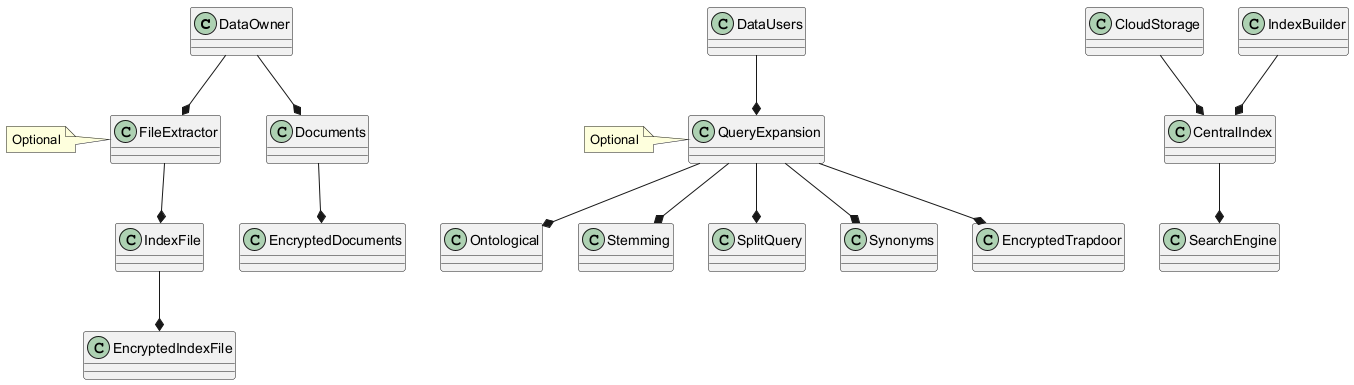

The diagram above was rendered by PlantUML. Its source (embedded in the PNG):
@startuml
class DataOwner
class DataUsers
class FileExtractor
class IndexFile
class EncryptedIndexFile
class Documents
class EncryptedDocuments
class CloudStorage
class IndexBuilder
class CentralIndex
class SearchEngine
class QueryExpansion
class Ontological
class Stemming
class SplitQuery
class Synonyms
class EncryptedTrapdoor

DataOwner --* Documents
DataOwner --* FileExtractor
FileExtractor --* IndexFile
IndexFile --* EncryptedIndexFile
Documents --* EncryptedDocuments
CloudStorage --* CentralIndex
IndexBuilder --* CentralIndex
CentralIndex --* SearchEngine
DataUsers --* QueryExpansion
QueryExpansion --* Ontological
QueryExpansion --* Stemming
QueryExpansion --* SplitQuery
QueryExpansion --* Synonyms
QueryExpansion --* EncryptedTrapdoor

note left of FileExtractor: Optional
note left of QueryExpansion: Optional
@enduml